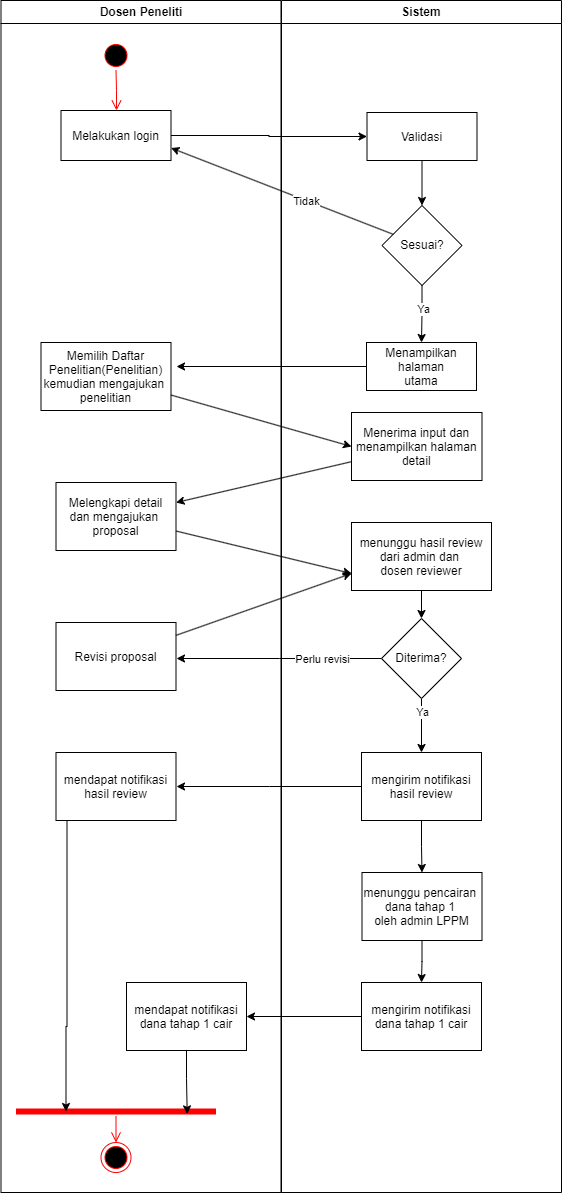

The diagram above was exported from draw.io. Its source (the exported page's mxGraphModel, read from the mxfile embedded in the PNG):
<mxGraphModel dx="1050" dy="557" grid="1" gridSize="10" guides="1" tooltips="1" connect="1" arrows="1" fold="1" page="1" pageScale="1" pageWidth="1169" pageHeight="826" background="none" math="0" shadow="0">
  <root>
    <mxCell id="0" />
    <mxCell id="1" parent="0" />
    <mxCell id="2" value="Dosen Peneliti" style="swimlane;whiteSpace=wrap;startSize=23;" parent="1" vertex="1">
      <mxGeometry x="164.5" y="128" width="280" height="1192" as="geometry" />
    </mxCell>
    <mxCell id="5" value="" style="ellipse;shape=startState;fillColor=#000000;strokeColor=#ff0000;" parent="2" vertex="1">
      <mxGeometry x="100" y="40" width="30" height="30" as="geometry" />
    </mxCell>
    <mxCell id="6" value="" style="edgeStyle=elbowEdgeStyle;elbow=horizontal;verticalAlign=bottom;endArrow=open;endSize=8;strokeColor=#FF0000;endFill=1;rounded=0" parent="2" source="5" target="7" edge="1">
      <mxGeometry x="100" y="40" as="geometry">
        <mxPoint x="115" y="110" as="targetPoint" />
      </mxGeometry>
    </mxCell>
    <mxCell id="7" value="Melakukan login" style="" parent="2" vertex="1">
      <mxGeometry x="60" y="110" width="110" height="50" as="geometry" />
    </mxCell>
    <mxCell id="8" value="Memilih Daftar &#10;Penelitian(Penelitian)&#10;kemudian mengajukan &#10;penelitian" style="" parent="2" vertex="1">
      <mxGeometry x="40" y="342" width="130" height="68" as="geometry" />
    </mxCell>
    <mxCell id="38" value="" style="ellipse;shape=endState;fillColor=#000000;strokeColor=#ff0000" parent="2" vertex="1">
      <mxGeometry x="100" y="1142" width="30" height="30" as="geometry" />
    </mxCell>
    <mxCell id="oYpXWh9MYxcOKH4wnSdL-53" value="Melengkapi detail&#10;dan mengajukan &#10;proposal" style="" vertex="1" parent="2">
      <mxGeometry x="55" y="482" width="120" height="68" as="geometry" />
    </mxCell>
    <mxCell id="oYpXWh9MYxcOKH4wnSdL-63" value="Revisi proposal" style="" vertex="1" parent="2">
      <mxGeometry x="55" y="622" width="120" height="68" as="geometry" />
    </mxCell>
    <mxCell id="oYpXWh9MYxcOKH4wnSdL-76" value="mendapat notifikasi&#10;hasil review" style="" vertex="1" parent="2">
      <mxGeometry x="55" y="752" width="120" height="68" as="geometry" />
    </mxCell>
    <mxCell id="oYpXWh9MYxcOKH4wnSdL-82" value="mendapat notifikasi&#10;dana tahap 1 cair" style="" vertex="1" parent="2">
      <mxGeometry x="125.5" y="982" width="120" height="68" as="geometry" />
    </mxCell>
    <mxCell id="oYpXWh9MYxcOKH4wnSdL-88" value="" style="shape=line;html=1;strokeWidth=6;strokeColor=#ff0000;" vertex="1" parent="2">
      <mxGeometry x="15" y="1106" width="200" height="10" as="geometry" />
    </mxCell>
    <mxCell id="oYpXWh9MYxcOKH4wnSdL-89" value="" style="edgeStyle=orthogonalEdgeStyle;html=1;verticalAlign=bottom;endArrow=open;endSize=8;strokeColor=#ff0000;rounded=0;" edge="1" source="oYpXWh9MYxcOKH4wnSdL-88" parent="2" target="38">
      <mxGeometry relative="1" as="geometry">
        <mxPoint x="115" y="1096" as="targetPoint" />
      </mxGeometry>
    </mxCell>
    <mxCell id="oYpXWh9MYxcOKH4wnSdL-92" style="edgeStyle=orthogonalEdgeStyle;rounded=0;orthogonalLoop=1;jettySize=auto;html=1;entryX=0.25;entryY=0.5;entryDx=0;entryDy=0;entryPerimeter=0;" edge="1" parent="2" source="oYpXWh9MYxcOKH4wnSdL-76" target="oYpXWh9MYxcOKH4wnSdL-88">
      <mxGeometry relative="1" as="geometry">
        <Array as="points">
          <mxPoint x="66" y="1026" />
          <mxPoint x="65" y="1026" />
        </Array>
      </mxGeometry>
    </mxCell>
    <mxCell id="oYpXWh9MYxcOKH4wnSdL-94" style="edgeStyle=orthogonalEdgeStyle;rounded=0;orthogonalLoop=1;jettySize=auto;html=1;entryX=0.856;entryY=0.74;entryDx=0;entryDy=0;entryPerimeter=0;" edge="1" parent="2" source="oYpXWh9MYxcOKH4wnSdL-82" target="oYpXWh9MYxcOKH4wnSdL-88">
      <mxGeometry relative="1" as="geometry" />
    </mxCell>
    <mxCell id="3" value="Sistem" style="swimlane;whiteSpace=wrap" parent="1" vertex="1">
      <mxGeometry x="445" y="128" width="280" height="1192" as="geometry" />
    </mxCell>
    <mxCell id="19" value="" style="endArrow=open;strokeColor=#FF0000;endFill=1;rounded=0" parent="3" target="18" edge="1">
      <mxGeometry relative="1" as="geometry">
        <mxPoint x="75" y="270" as="sourcePoint" />
      </mxGeometry>
    </mxCell>
    <mxCell id="23" value="no" style="edgeStyle=elbowEdgeStyle;elbow=horizontal;align=left;verticalAlign=top;endArrow=open;endSize=8;strokeColor=#FF0000;endFill=1;rounded=0" parent="3" target="30" edge="1">
      <mxGeometry x="-1" relative="1" as="geometry">
        <mxPoint x="190" y="305" as="targetPoint" />
        <mxPoint x="190.5" y="264.75" as="sourcePoint" />
      </mxGeometry>
    </mxCell>
    <mxCell id="24" value="" style="endArrow=open;strokeColor=#FF0000;endFill=1;rounded=0" parent="3" target="21" edge="1">
      <mxGeometry relative="1" as="geometry">
        <mxPoint x="130" y="245" as="sourcePoint" />
      </mxGeometry>
    </mxCell>
    <mxCell id="oYpXWh9MYxcOKH4wnSdL-44" style="edgeStyle=orthogonalEdgeStyle;rounded=0;orthogonalLoop=1;jettySize=auto;html=1;" edge="1" parent="3" source="oYpXWh9MYxcOKH4wnSdL-41" target="oYpXWh9MYxcOKH4wnSdL-42">
      <mxGeometry relative="1" as="geometry" />
    </mxCell>
    <mxCell id="oYpXWh9MYxcOKH4wnSdL-41" value="Validasi" style="" vertex="1" parent="3">
      <mxGeometry x="85.5" y="112" width="110" height="48" as="geometry" />
    </mxCell>
    <mxCell id="oYpXWh9MYxcOKH4wnSdL-48" style="edgeStyle=orthogonalEdgeStyle;rounded=0;orthogonalLoop=1;jettySize=auto;html=1;" edge="1" parent="3" source="oYpXWh9MYxcOKH4wnSdL-42" target="oYpXWh9MYxcOKH4wnSdL-47">
      <mxGeometry relative="1" as="geometry" />
    </mxCell>
    <mxCell id="oYpXWh9MYxcOKH4wnSdL-49" value="Ya" style="edgeLabel;html=1;align=center;verticalAlign=middle;resizable=0;points=[];" vertex="1" connectable="0" parent="oYpXWh9MYxcOKH4wnSdL-48">
      <mxGeometry x="-0.1861" y="1" relative="1" as="geometry">
        <mxPoint as="offset" />
      </mxGeometry>
    </mxCell>
    <mxCell id="oYpXWh9MYxcOKH4wnSdL-42" value="Sesuai?" style="rhombus;whiteSpace=wrap;html=1;" vertex="1" parent="3">
      <mxGeometry x="100.5" y="205" width="80" height="80" as="geometry" />
    </mxCell>
    <mxCell id="oYpXWh9MYxcOKH4wnSdL-50" style="edgeStyle=orthogonalEdgeStyle;rounded=0;orthogonalLoop=1;jettySize=auto;html=1;" edge="1" parent="3" source="oYpXWh9MYxcOKH4wnSdL-47">
      <mxGeometry relative="1" as="geometry">
        <mxPoint x="-105" y="366" as="targetPoint" />
      </mxGeometry>
    </mxCell>
    <mxCell id="oYpXWh9MYxcOKH4wnSdL-47" value="Menampilkan&#10;halaman&#10;utama" style="" vertex="1" parent="3">
      <mxGeometry x="85" y="342" width="110" height="48" as="geometry" />
    </mxCell>
    <mxCell id="oYpXWh9MYxcOKH4wnSdL-51" value="Menerima input dan&#10;menampilkan halaman&#10;detail" style="" vertex="1" parent="3">
      <mxGeometry x="70" y="412" width="130.5" height="68" as="geometry" />
    </mxCell>
    <mxCell id="oYpXWh9MYxcOKH4wnSdL-58" style="edgeStyle=orthogonalEdgeStyle;rounded=0;orthogonalLoop=1;jettySize=auto;html=1;entryX=0.5;entryY=0;entryDx=0;entryDy=0;" edge="1" parent="3" source="oYpXWh9MYxcOKH4wnSdL-55" target="oYpXWh9MYxcOKH4wnSdL-57">
      <mxGeometry relative="1" as="geometry" />
    </mxCell>
    <mxCell id="oYpXWh9MYxcOKH4wnSdL-55" value="menunggu hasil review&#10;dari admin dan &#10;dosen reviewer" style="" vertex="1" parent="3">
      <mxGeometry x="70" y="522" width="140" height="68" as="geometry" />
    </mxCell>
    <mxCell id="oYpXWh9MYxcOKH4wnSdL-60" style="edgeStyle=orthogonalEdgeStyle;rounded=0;orthogonalLoop=1;jettySize=auto;html=1;" edge="1" parent="3" source="oYpXWh9MYxcOKH4wnSdL-57" target="oYpXWh9MYxcOKH4wnSdL-59">
      <mxGeometry relative="1" as="geometry" />
    </mxCell>
    <mxCell id="oYpXWh9MYxcOKH4wnSdL-61" value="Ya" style="edgeLabel;html=1;align=center;verticalAlign=middle;resizable=0;points=[];" vertex="1" connectable="0" parent="oYpXWh9MYxcOKH4wnSdL-60">
      <mxGeometry x="-0.5333" relative="1" as="geometry">
        <mxPoint as="offset" />
      </mxGeometry>
    </mxCell>
    <mxCell id="oYpXWh9MYxcOKH4wnSdL-64" style="edgeStyle=orthogonalEdgeStyle;rounded=0;orthogonalLoop=1;jettySize=auto;html=1;" edge="1" parent="3" source="oYpXWh9MYxcOKH4wnSdL-57">
      <mxGeometry relative="1" as="geometry">
        <mxPoint x="-105" y="658" as="targetPoint" />
      </mxGeometry>
    </mxCell>
    <mxCell id="oYpXWh9MYxcOKH4wnSdL-65" value="Perlu revisi" style="edgeLabel;html=1;align=center;verticalAlign=middle;resizable=0;points=[];" vertex="1" connectable="0" parent="oYpXWh9MYxcOKH4wnSdL-64">
      <mxGeometry x="-0.4189" y="3" relative="1" as="geometry">
        <mxPoint y="-3" as="offset" />
      </mxGeometry>
    </mxCell>
    <mxCell id="oYpXWh9MYxcOKH4wnSdL-57" value="Diterima?" style="rhombus;whiteSpace=wrap;html=1;" vertex="1" parent="3">
      <mxGeometry x="100" y="618" width="80" height="80" as="geometry" />
    </mxCell>
    <mxCell id="oYpXWh9MYxcOKH4wnSdL-77" style="edgeStyle=orthogonalEdgeStyle;rounded=0;orthogonalLoop=1;jettySize=auto;html=1;" edge="1" parent="3" source="oYpXWh9MYxcOKH4wnSdL-59">
      <mxGeometry relative="1" as="geometry">
        <mxPoint x="-105" y="786" as="targetPoint" />
      </mxGeometry>
    </mxCell>
    <mxCell id="oYpXWh9MYxcOKH4wnSdL-79" value="" style="edgeStyle=orthogonalEdgeStyle;rounded=0;orthogonalLoop=1;jettySize=auto;html=1;" edge="1" parent="3" source="oYpXWh9MYxcOKH4wnSdL-59" target="oYpXWh9MYxcOKH4wnSdL-78">
      <mxGeometry relative="1" as="geometry" />
    </mxCell>
    <mxCell id="oYpXWh9MYxcOKH4wnSdL-59" value="mengirim notifikasi&#10;hasil review" style="" vertex="1" parent="3">
      <mxGeometry x="80" y="752" width="120" height="68" as="geometry" />
    </mxCell>
    <mxCell id="oYpXWh9MYxcOKH4wnSdL-81" value="" style="edgeStyle=orthogonalEdgeStyle;rounded=0;orthogonalLoop=1;jettySize=auto;html=1;" edge="1" parent="3" source="oYpXWh9MYxcOKH4wnSdL-78" target="oYpXWh9MYxcOKH4wnSdL-80">
      <mxGeometry relative="1" as="geometry" />
    </mxCell>
    <mxCell id="oYpXWh9MYxcOKH4wnSdL-78" value="menunggu pencairan &#10;dana tahap 1 &#10;oleh admin LPPM" style="" vertex="1" parent="3">
      <mxGeometry x="80.5" y="872" width="120" height="68" as="geometry" />
    </mxCell>
    <mxCell id="oYpXWh9MYxcOKH4wnSdL-80" value="mengirim notifikasi&#10;dana tahap 1 cair" style="" vertex="1" parent="3">
      <mxGeometry x="80" y="982" width="120" height="68" as="geometry" />
    </mxCell>
    <mxCell id="oYpXWh9MYxcOKH4wnSdL-43" style="edgeStyle=orthogonalEdgeStyle;rounded=0;orthogonalLoop=1;jettySize=auto;html=1;" edge="1" parent="1" source="7" target="oYpXWh9MYxcOKH4wnSdL-41">
      <mxGeometry relative="1" as="geometry" />
    </mxCell>
    <mxCell id="oYpXWh9MYxcOKH4wnSdL-45" style="rounded=0;orthogonalLoop=1;jettySize=auto;html=1;entryX=1;entryY=0.75;entryDx=0;entryDy=0;" edge="1" parent="1" source="oYpXWh9MYxcOKH4wnSdL-42" target="7">
      <mxGeometry relative="1" as="geometry" />
    </mxCell>
    <mxCell id="oYpXWh9MYxcOKH4wnSdL-46" value="Tidak" style="edgeLabel;html=1;align=center;verticalAlign=middle;resizable=0;points=[];" vertex="1" connectable="0" parent="oYpXWh9MYxcOKH4wnSdL-45">
      <mxGeometry x="-0.2093" relative="1" as="geometry">
        <mxPoint y="1" as="offset" />
      </mxGeometry>
    </mxCell>
    <mxCell id="oYpXWh9MYxcOKH4wnSdL-52" style="rounded=0;orthogonalLoop=1;jettySize=auto;html=1;entryX=0;entryY=0.5;entryDx=0;entryDy=0;" edge="1" parent="1" source="8" target="oYpXWh9MYxcOKH4wnSdL-51">
      <mxGeometry relative="1" as="geometry" />
    </mxCell>
    <mxCell id="oYpXWh9MYxcOKH4wnSdL-54" style="rounded=0;orthogonalLoop=1;jettySize=auto;html=1;" edge="1" parent="1" source="oYpXWh9MYxcOKH4wnSdL-51" target="oYpXWh9MYxcOKH4wnSdL-53">
      <mxGeometry relative="1" as="geometry" />
    </mxCell>
    <mxCell id="oYpXWh9MYxcOKH4wnSdL-56" style="rounded=0;orthogonalLoop=1;jettySize=auto;html=1;entryX=0;entryY=0.75;entryDx=0;entryDy=0;" edge="1" parent="1" source="oYpXWh9MYxcOKH4wnSdL-53" target="oYpXWh9MYxcOKH4wnSdL-55">
      <mxGeometry relative="1" as="geometry" />
    </mxCell>
    <mxCell id="oYpXWh9MYxcOKH4wnSdL-67" style="rounded=0;orthogonalLoop=1;jettySize=auto;html=1;entryX=0;entryY=0.75;entryDx=0;entryDy=0;" edge="1" parent="1" source="oYpXWh9MYxcOKH4wnSdL-63" target="oYpXWh9MYxcOKH4wnSdL-55">
      <mxGeometry relative="1" as="geometry" />
    </mxCell>
    <mxCell id="oYpXWh9MYxcOKH4wnSdL-83" style="edgeStyle=orthogonalEdgeStyle;rounded=0;orthogonalLoop=1;jettySize=auto;html=1;entryX=1;entryY=0.5;entryDx=0;entryDy=0;" edge="1" parent="1" source="oYpXWh9MYxcOKH4wnSdL-80" target="oYpXWh9MYxcOKH4wnSdL-82">
      <mxGeometry relative="1" as="geometry" />
    </mxCell>
  </root>
</mxGraphModel>